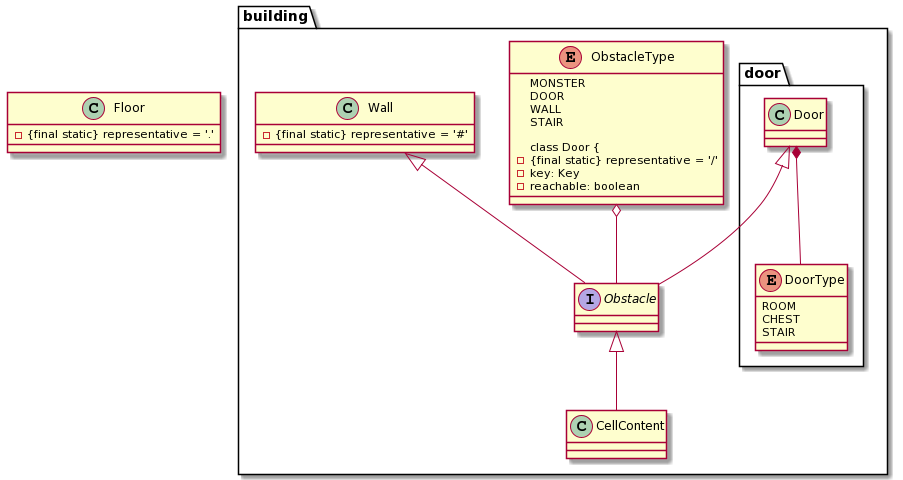

The diagram above was rendered by PlantUML. Its source (embedded in the PNG):
@startuml
package building <<Folder>> {
		Obstacle <|-- CellContent
		ObstacleType o-- Obstacle
		Wall <|-- Obstacle
		package door <<Folder>> {
			Door <|-- Obstacle
			Door *-- DoorType
		}
	}

interface Obstacle {
}

enum ObstacleType {
	MONSTER
	DOOR
	WALL
	STAIR

class Door {
	- {final static} representative = '/'
	- key: Key
	- reachable: boolean
}

enum DoorType {
	ROOM
	CHEST
	STAIR
}

class Wall {
	- {final static} representative = '#'
}

class Floor {
	- {final static} representative = '.'
}
@enduml